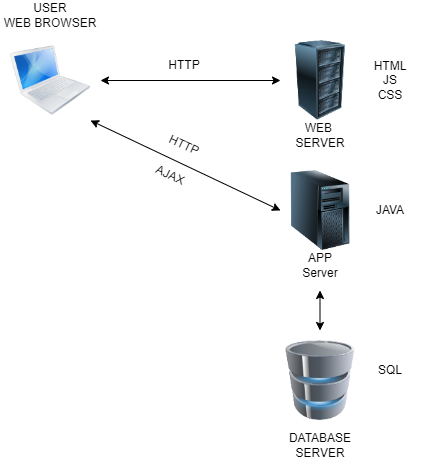

The diagram above was exported from draw.io. Its source (the exported page's mxGraphModel, read from the mxfile embedded in the PNG):
<mxGraphModel dx="460" dy="702" grid="1" gridSize="10" guides="1" tooltips="1" connect="1" arrows="1" fold="1" page="1" pageScale="1" pageWidth="827" pageHeight="1169" math="0" shadow="0">
  <root>
    <mxCell id="0" />
    <mxCell id="1" parent="0" />
    <mxCell id="Hs4Dd3-mPeVKHWjEKDO9-2" style="edgeStyle=orthogonalEdgeStyle;rounded=0;orthogonalLoop=1;jettySize=auto;html=1;startArrow=classic;startFill=1;" parent="1" edge="1">
      <mxGeometry relative="1" as="geometry">
        <mxPoint x="480" y="280" as="targetPoint" />
        <mxPoint x="300" y="280" as="sourcePoint" />
      </mxGeometry>
    </mxCell>
    <mxCell id="Hs4Dd3-mPeVKHWjEKDO9-5" style="rounded=0;orthogonalLoop=1;jettySize=auto;html=1;exitX=1;exitY=1;exitDx=0;exitDy=0;entryX=0;entryY=0.5;entryDx=0;entryDy=0;startArrow=classic;startFill=1;" parent="1" source="Hs4Dd3-mPeVKHWjEKDO9-1" target="Hs4Dd3-mPeVKHWjEKDO9-4" edge="1">
      <mxGeometry relative="1" as="geometry" />
    </mxCell>
    <mxCell id="Hs4Dd3-mPeVKHWjEKDO9-1" value="" style="image;html=1;image=img/lib/clip_art/computers/MacBook_128x128.png" parent="1" vertex="1">
      <mxGeometry x="210" y="240" width="80" height="80" as="geometry" />
    </mxCell>
    <mxCell id="Hs4Dd3-mPeVKHWjEKDO9-3" value="" style="image;html=1;image=img/lib/clip_art/computers/Server_Rack_128x128.png" parent="1" vertex="1">
      <mxGeometry x="480" y="240" width="80" height="80" as="geometry" />
    </mxCell>
    <mxCell id="Hs4Dd3-mPeVKHWjEKDO9-7" style="edgeStyle=none;rounded=0;orthogonalLoop=1;jettySize=auto;html=1;startArrow=classic;startFill=1;" parent="1" edge="1">
      <mxGeometry relative="1" as="geometry">
        <mxPoint x="519.5" y="530" as="targetPoint" />
        <mxPoint x="519.5" y="490" as="sourcePoint" />
      </mxGeometry>
    </mxCell>
    <mxCell id="Hs4Dd3-mPeVKHWjEKDO9-4" value="" style="image;html=1;image=img/lib/clip_art/computers/Server_Tower_128x128.png" parent="1" vertex="1">
      <mxGeometry x="480" y="370" width="80" height="80" as="geometry" />
    </mxCell>
    <mxCell id="Hs4Dd3-mPeVKHWjEKDO9-6" value="" style="image;html=1;image=img/lib/clip_art/computers/Database_128x128.png" parent="1" vertex="1">
      <mxGeometry x="480" y="540" width="80" height="80" as="geometry" />
    </mxCell>
    <mxCell id="Hs4Dd3-mPeVKHWjEKDO9-8" value="WEB&amp;nbsp; SERVER" style="text;html=1;strokeColor=none;fillColor=none;align=center;verticalAlign=middle;whiteSpace=wrap;rounded=0;" parent="1" vertex="1">
      <mxGeometry x="490" y="320" width="60" height="30" as="geometry" />
    </mxCell>
    <mxCell id="Hs4Dd3-mPeVKHWjEKDO9-9" value="APP Server" style="text;html=1;strokeColor=none;fillColor=none;align=center;verticalAlign=middle;whiteSpace=wrap;rounded=0;" parent="1" vertex="1">
      <mxGeometry x="490" y="450" width="60" height="30" as="geometry" />
    </mxCell>
    <mxCell id="Hs4Dd3-mPeVKHWjEKDO9-10" value="DATABASE SERVER" style="text;html=1;strokeColor=none;fillColor=none;align=center;verticalAlign=middle;whiteSpace=wrap;rounded=0;" parent="1" vertex="1">
      <mxGeometry x="490" y="630" width="60" height="30" as="geometry" />
    </mxCell>
    <mxCell id="Hs4Dd3-mPeVKHWjEKDO9-11" value="HTTP" style="text;html=1;strokeColor=none;fillColor=none;align=center;verticalAlign=middle;whiteSpace=wrap;rounded=0;" parent="1" vertex="1">
      <mxGeometry x="354" y="250" width="60" height="30" as="geometry" />
    </mxCell>
    <mxCell id="Hs4Dd3-mPeVKHWjEKDO9-13" value="HTTP" style="text;html=1;strokeColor=none;fillColor=none;align=center;verticalAlign=middle;whiteSpace=wrap;rounded=0;rotation=25;" parent="1" vertex="1">
      <mxGeometry x="354" y="330" width="60" height="30" as="geometry" />
    </mxCell>
    <mxCell id="Hs4Dd3-mPeVKHWjEKDO9-14" value="AJAX" style="text;html=1;strokeColor=none;fillColor=none;align=center;verticalAlign=middle;whiteSpace=wrap;rounded=0;rotation=25;" parent="1" vertex="1">
      <mxGeometry x="340" y="360" width="60" height="30" as="geometry" />
    </mxCell>
    <mxCell id="2iaekVewfQMPJaOa5SBi-1" value="USER&lt;br&gt;WEB BROWSER" style="text;html=1;strokeColor=none;fillColor=none;align=center;verticalAlign=middle;whiteSpace=wrap;rounded=0;" vertex="1" parent="1">
      <mxGeometry x="200" y="200" width="100" height="30" as="geometry" />
    </mxCell>
    <mxCell id="2iaekVewfQMPJaOa5SBi-2" value="HTML&lt;br&gt;JS&lt;br&gt;CSS" style="text;html=1;strokeColor=none;fillColor=none;align=center;verticalAlign=middle;whiteSpace=wrap;rounded=0;" vertex="1" parent="1">
      <mxGeometry x="560" y="265" width="60" height="30" as="geometry" />
    </mxCell>
    <mxCell id="2iaekVewfQMPJaOa5SBi-3" value="JAVA" style="text;html=1;strokeColor=none;fillColor=none;align=center;verticalAlign=middle;whiteSpace=wrap;rounded=0;" vertex="1" parent="1">
      <mxGeometry x="560" y="395" width="60" height="30" as="geometry" />
    </mxCell>
    <mxCell id="2iaekVewfQMPJaOa5SBi-4" value="SQL" style="text;html=1;strokeColor=none;fillColor=none;align=center;verticalAlign=middle;whiteSpace=wrap;rounded=0;" vertex="1" parent="1">
      <mxGeometry x="560" y="555" width="60" height="30" as="geometry" />
    </mxCell>
    <mxCell id="2iaekVewfQMPJaOa5SBi-5" style="edgeStyle=orthogonalEdgeStyle;rounded=0;orthogonalLoop=1;jettySize=auto;html=1;exitX=0.5;exitY=1;exitDx=0;exitDy=0;" edge="1" parent="1" source="2iaekVewfQMPJaOa5SBi-4" target="2iaekVewfQMPJaOa5SBi-4">
      <mxGeometry relative="1" as="geometry" />
    </mxCell>
  </root>
</mxGraphModel>